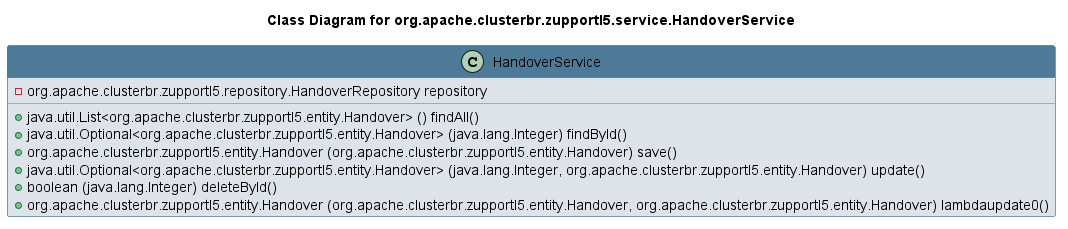

The diagram above was rendered by PlantUML. Its source (embedded in the PNG):
@startuml 
skinparam class { 
 BackgroundColor #DEE3E9 
 ArrowColor #4D7A97 
 BorderColor #4D7A97 
}
left to right direction 
title Class Diagram for org.apache.clusterbr.zupportl5.service.HandoverService
skinparam titleBackgroundColor White
skinparam classHeaderBackgroundColor #4D7A97 
skinparam stereotypeCBackgroundColor #F8981D 

class HandoverService {
 - org.apache.clusterbr.zupportl5.repository.HandoverRepository repository
 + java.util.List<org.apache.clusterbr.zupportl5.entity.Handover> () findAll()
 + java.util.Optional<org.apache.clusterbr.zupportl5.entity.Handover> (java.lang.Integer) findById()
 + org.apache.clusterbr.zupportl5.entity.Handover (org.apache.clusterbr.zupportl5.entity.Handover) save()
 + java.util.Optional<org.apache.clusterbr.zupportl5.entity.Handover> (java.lang.Integer, org.apache.clusterbr.zupportl5.entity.Handover) update()
 + boolean (java.lang.Integer) deleteById()
 + org.apache.clusterbr.zupportl5.entity.Handover (org.apache.clusterbr.zupportl5.entity.Handover, org.apache.clusterbr.zupportl5.entity.Handover) lambdaupdate0()
}
@enduml